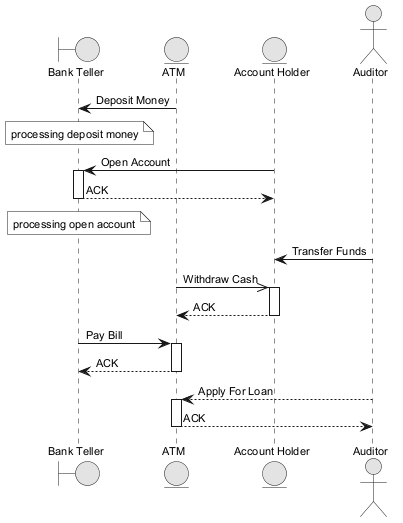

The diagram above was rendered by PlantUML. Its source (embedded in the PNG):
@startuml
skinparam monochrome true
skinparam defaultFontSize 11
boundary "Bank Teller" as BT
entity "ATM" as A
entity "Account Holder" as AH
actor "Auditor" as A2
A -> BT : Deposit Money
note over BT : processing deposit money
AH -> BT : Open Account
activate BT
BT --> AH : ACK
deactivate BT
note over BT : processing open account
A2 -> AH : Transfer Funds
A ->> AH : Withdraw Cash
activate AH
AH --> A : ACK
deactivate AH
BT -> A : Pay Bill
activate A
A --> BT : ACK
deactivate A
A2 --> A : Apply For Loan
activate A
A --> A2 : ACK
deactivate A
@enduml